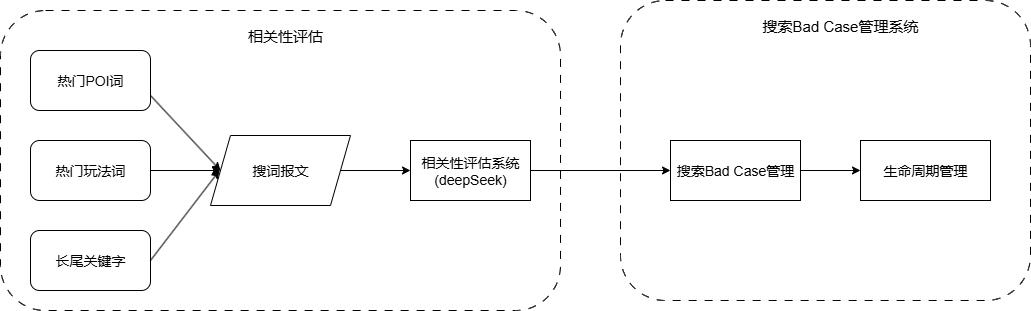

The diagram above was exported from draw.io. Its source (the exported page's mxGraphModel, read from the mxfile embedded in the PNG):
<mxGraphModel dx="1426" dy="751" grid="1" gridSize="10" guides="1" tooltips="1" connect="1" arrows="1" fold="1" page="1" pageScale="1" pageWidth="827" pageHeight="1169" math="0" shadow="0">
  <root>
    <mxCell id="0" />
    <mxCell id="1" parent="0" />
    <mxCell id="Wa3UvdnmIu_886wGwFzw-10" value="" style="rounded=1;whiteSpace=wrap;html=1;dashed=1;dashPattern=8 8;" parent="1" vertex="1">
      <mxGeometry x="650" y="20" width="410" height="300" as="geometry" />
    </mxCell>
    <mxCell id="Wa3UvdnmIu_886wGwFzw-8" value="" style="rounded=1;whiteSpace=wrap;html=1;dashed=1;dashPattern=8 8;" parent="1" vertex="1">
      <mxGeometry x="30" y="30" width="560" height="300" as="geometry" />
    </mxCell>
    <mxCell id="Wa3UvdnmIu_886wGwFzw-1" value="热门POI词" style="rounded=1;whiteSpace=wrap;html=1;fontSize=14;" parent="1" vertex="1">
      <mxGeometry x="60" y="70" width="120" height="60" as="geometry" />
    </mxCell>
    <mxCell id="Wa3UvdnmIu_886wGwFzw-2" value="热门玩法词" style="rounded=1;whiteSpace=wrap;html=1;fontSize=14;" parent="1" vertex="1">
      <mxGeometry x="60" y="160" width="120" height="60" as="geometry" />
    </mxCell>
    <mxCell id="Wa3UvdnmIu_886wGwFzw-3" value="长尾关键字" style="rounded=1;whiteSpace=wrap;html=1;fontSize=14;" parent="1" vertex="1">
      <mxGeometry x="60" y="250" width="120" height="60" as="geometry" />
    </mxCell>
    <mxCell id="Wa3UvdnmIu_886wGwFzw-4" value="搜词报文" style="shape=parallelogram;perimeter=parallelogramPerimeter;whiteSpace=wrap;html=1;fixedSize=1;fontSize=14;" parent="1" vertex="1">
      <mxGeometry x="240" y="155" width="140" height="70" as="geometry" />
    </mxCell>
    <mxCell id="Wa3UvdnmIu_886wGwFzw-5" value="相关性评估系统&lt;div&gt;(deepSeek)&lt;/div&gt;" style="rounded=0;whiteSpace=wrap;html=1;fontSize=14;" parent="1" vertex="1">
      <mxGeometry x="440" y="160" width="120" height="60" as="geometry" />
    </mxCell>
    <mxCell id="Wa3UvdnmIu_886wGwFzw-7" value="搜索Bad Case管理" style="rounded=0;whiteSpace=wrap;html=1;fontSize=14;" parent="1" vertex="1">
      <mxGeometry x="700" y="160" width="130" height="60" as="geometry" />
    </mxCell>
    <mxCell id="Wa3UvdnmIu_886wGwFzw-9" value="生命周期管理" style="rounded=0;whiteSpace=wrap;html=1;fontSize=14;" parent="1" vertex="1">
      <mxGeometry x="890" y="160" width="130" height="60" as="geometry" />
    </mxCell>
    <mxCell id="Wa3UvdnmIu_886wGwFzw-11" value="" style="endArrow=classic;html=1;rounded=0;exitX=1;exitY=0.75;exitDx=0;exitDy=0;entryX=0;entryY=0.5;entryDx=0;entryDy=0;" parent="1" source="Wa3UvdnmIu_886wGwFzw-1" target="Wa3UvdnmIu_886wGwFzw-4" edge="1">
      <mxGeometry width="50" height="50" relative="1" as="geometry">
        <mxPoint x="260" y="420" as="sourcePoint" />
        <mxPoint x="310" y="370" as="targetPoint" />
      </mxGeometry>
    </mxCell>
    <mxCell id="Wa3UvdnmIu_886wGwFzw-12" value="" style="endArrow=classic;html=1;rounded=0;exitX=1;exitY=0.5;exitDx=0;exitDy=0;entryX=0;entryY=0.5;entryDx=0;entryDy=0;" parent="1" source="Wa3UvdnmIu_886wGwFzw-2" target="Wa3UvdnmIu_886wGwFzw-4" edge="1">
      <mxGeometry width="50" height="50" relative="1" as="geometry">
        <mxPoint x="210" y="200" as="sourcePoint" />
        <mxPoint x="280" y="280" as="targetPoint" />
      </mxGeometry>
    </mxCell>
    <mxCell id="Wa3UvdnmIu_886wGwFzw-13" value="" style="endArrow=classic;html=1;rounded=0;exitX=1;exitY=0.5;exitDx=0;exitDy=0;" parent="1" source="Wa3UvdnmIu_886wGwFzw-3" edge="1">
      <mxGeometry width="50" height="50" relative="1" as="geometry">
        <mxPoint x="250" y="240" as="sourcePoint" />
        <mxPoint x="249" y="190" as="targetPoint" />
      </mxGeometry>
    </mxCell>
    <mxCell id="Wa3UvdnmIu_886wGwFzw-14" value="" style="endArrow=classic;html=1;rounded=0;exitX=1;exitY=0.5;exitDx=0;exitDy=0;entryX=0;entryY=0.5;entryDx=0;entryDy=0;" parent="1" source="Wa3UvdnmIu_886wGwFzw-4" target="Wa3UvdnmIu_886wGwFzw-5" edge="1">
      <mxGeometry width="50" height="50" relative="1" as="geometry">
        <mxPoint x="730" y="360" as="sourcePoint" />
        <mxPoint x="780" y="310" as="targetPoint" />
      </mxGeometry>
    </mxCell>
    <mxCell id="Wa3UvdnmIu_886wGwFzw-15" value="" style="endArrow=classic;html=1;rounded=0;entryX=0;entryY=0.5;entryDx=0;entryDy=0;exitX=1;exitY=0.5;exitDx=0;exitDy=0;" parent="1" source="Wa3UvdnmIu_886wGwFzw-5" target="Wa3UvdnmIu_886wGwFzw-7" edge="1">
      <mxGeometry width="50" height="50" relative="1" as="geometry">
        <mxPoint x="560" y="420" as="sourcePoint" />
        <mxPoint x="610" y="370" as="targetPoint" />
      </mxGeometry>
    </mxCell>
    <mxCell id="Wa3UvdnmIu_886wGwFzw-16" value="" style="endArrow=classic;html=1;rounded=0;exitX=1;exitY=0.5;exitDx=0;exitDy=0;entryX=0;entryY=0.5;entryDx=0;entryDy=0;" parent="1" source="Wa3UvdnmIu_886wGwFzw-7" target="Wa3UvdnmIu_886wGwFzw-9" edge="1">
      <mxGeometry width="50" height="50" relative="1" as="geometry">
        <mxPoint x="550" y="360" as="sourcePoint" />
        <mxPoint x="600" y="310" as="targetPoint" />
      </mxGeometry>
    </mxCell>
    <mxCell id="Wa3UvdnmIu_886wGwFzw-17" value="相关性评估" style="text;html=1;align=center;verticalAlign=middle;whiteSpace=wrap;rounded=0;fontSize=15;" parent="1" vertex="1">
      <mxGeometry x="270" y="40" width="90" height="30" as="geometry" />
    </mxCell>
    <mxCell id="Wa3UvdnmIu_886wGwFzw-18" value="搜索Bad Case管理系统" style="text;html=1;align=center;verticalAlign=middle;whiteSpace=wrap;rounded=0;fontSize=15;" parent="1" vertex="1">
      <mxGeometry x="790" y="30" width="160" height="30" as="geometry" />
    </mxCell>
  </root>
</mxGraphModel>